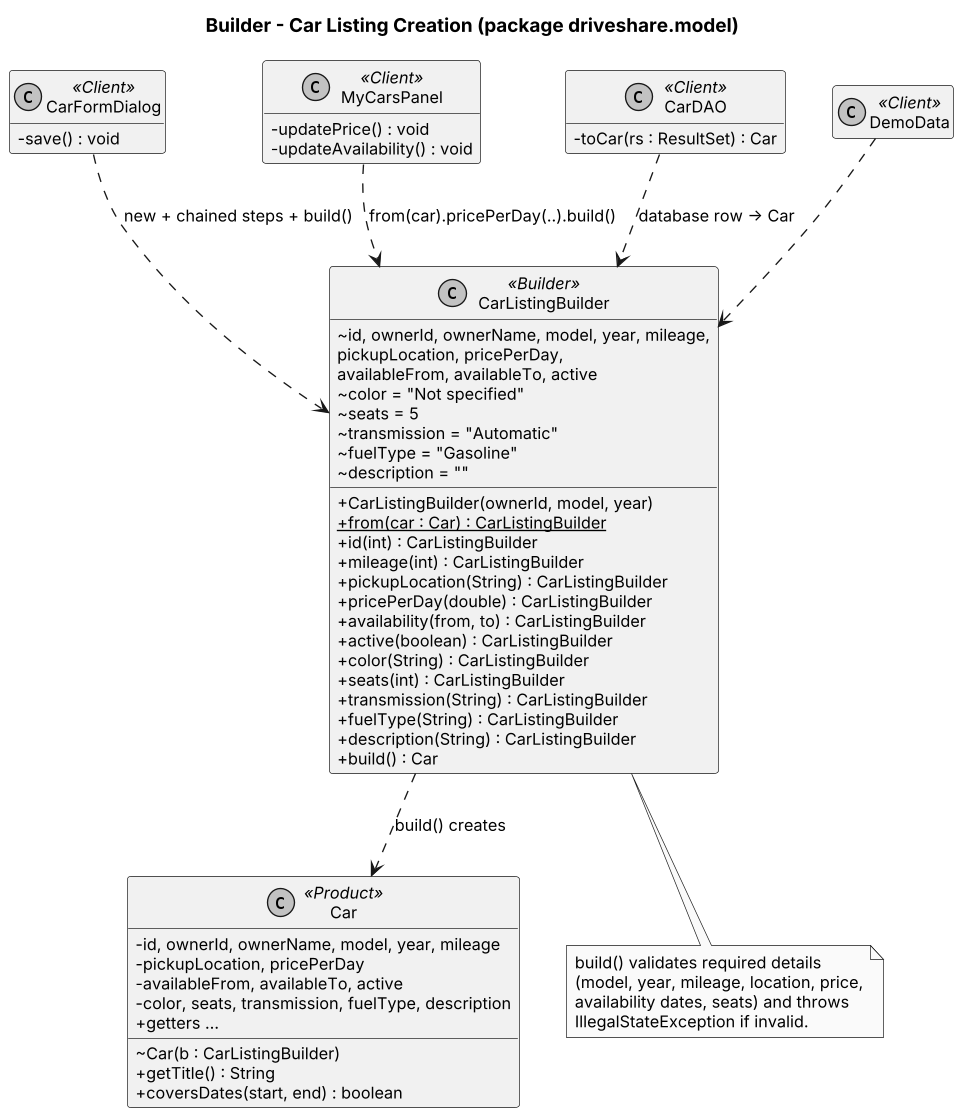

The diagram above was rendered by PlantUML. Its source (embedded in the PNG):
@startuml
skinparamlocked dpi 130
!include style.iuml
title Builder - Car Listing Creation (package driveshare.model)
class CarListingBuilder <<Builder>> {
  ~ id, ownerId, ownerName, model, year, mileage,
    pickupLocation, pricePerDay,
    availableFrom, availableTo, active
  ~ color = "Not specified"
  ~ seats = 5
  ~ transmission = "Automatic"
  ~ fuelType = "Gasoline"
  ~ description = ""
  + CarListingBuilder(ownerId, model, year)
  + {static} from(car : Car) : CarListingBuilder
  + id(int) : CarListingBuilder
  + mileage(int) : CarListingBuilder
  + pickupLocation(String) : CarListingBuilder
  + pricePerDay(double) : CarListingBuilder
  + availability(from, to) : CarListingBuilder
  + active(boolean) : CarListingBuilder
  + color(String) : CarListingBuilder
  + seats(int) : CarListingBuilder
  + transmission(String) : CarListingBuilder
  + fuelType(String) : CarListingBuilder
  + description(String) : CarListingBuilder
  + build() : Car
}
class Car <<Product>> {
  - id, ownerId, ownerName, model, year, mileage
  - pickupLocation, pricePerDay
  - availableFrom, availableTo, active
  - color, seats, transmission, fuelType, description
  ~ Car(b : CarListingBuilder)
  + getTitle() : String
  + coversDates(start, end) : boolean
  + getters ...
}
class CarFormDialog <<Client>> {
  - save() : void
}
class MyCarsPanel <<Client>> {
  - updatePrice() : void
  - updateAvailability() : void
}
class CarDAO <<Client>> {
  - toCar(rs : ResultSet) : Car
}
class DemoData <<Client>>
CarListingBuilder ..> Car : build() creates
CarFormDialog ..> CarListingBuilder : new + chained steps + build()
MyCarsPanel ..> CarListingBuilder : from(car).pricePerDay(..).build()
CarDAO ..> CarListingBuilder : database row -> Car
DemoData ..> CarListingBuilder
note bottom of CarListingBuilder
  build() validates required details
  (model, year, mileage, location, price,
  availability dates, seats) and throws
  IllegalStateException if invalid.
end note
@enduml